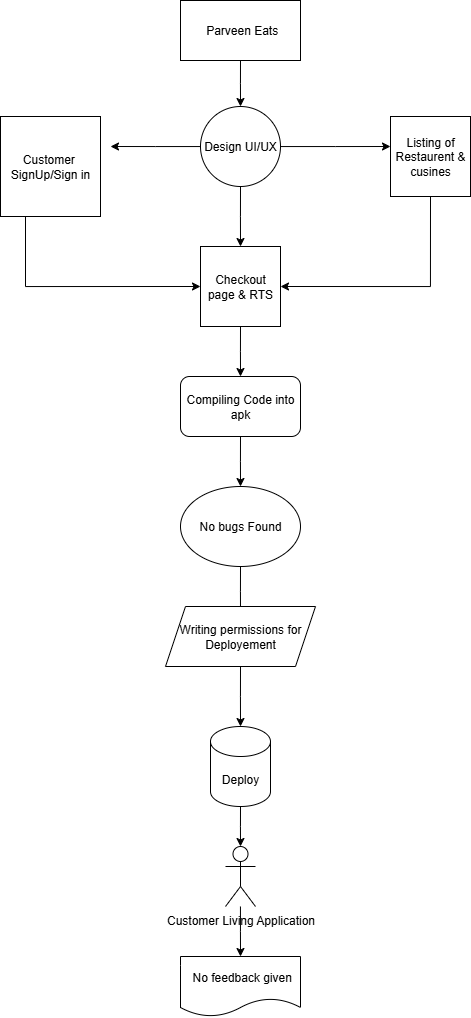

The diagram above was exported from draw.io. Its source (the exported page's mxGraphModel, read from the mxfile embedded in the PNG):
<mxGraphModel dx="827" dy="475" grid="1" gridSize="10" guides="1" tooltips="1" connect="1" arrows="1" fold="1" page="1" pageScale="1" pageWidth="850" pageHeight="1100" math="0" shadow="0">
  <root>
    <mxCell id="0" />
    <mxCell id="1" parent="0" />
    <mxCell id="Z6VpmTKLoyE8tNPmNTdw-2" style="edgeStyle=orthogonalEdgeStyle;rounded=0;orthogonalLoop=1;jettySize=auto;html=1;exitX=0.5;exitY=1;exitDx=0;exitDy=0;" edge="1" parent="1" source="Z6VpmTKLoyE8tNPmNTdw-1">
      <mxGeometry relative="1" as="geometry">
        <mxPoint x="330" y="140" as="targetPoint" />
      </mxGeometry>
    </mxCell>
    <mxCell id="Z6VpmTKLoyE8tNPmNTdw-1" value="&amp;nbsp;Parveen Eats" style="rounded=0;whiteSpace=wrap;html=1;" vertex="1" parent="1">
      <mxGeometry x="270" y="34" width="120" height="60" as="geometry" />
    </mxCell>
    <mxCell id="Z6VpmTKLoyE8tNPmNTdw-4" style="edgeStyle=orthogonalEdgeStyle;rounded=0;orthogonalLoop=1;jettySize=auto;html=1;" edge="1" parent="1" source="Z6VpmTKLoyE8tNPmNTdw-3">
      <mxGeometry relative="1" as="geometry">
        <mxPoint x="480" y="180" as="targetPoint" />
      </mxGeometry>
    </mxCell>
    <mxCell id="Z6VpmTKLoyE8tNPmNTdw-6" style="edgeStyle=orthogonalEdgeStyle;rounded=0;orthogonalLoop=1;jettySize=auto;html=1;" edge="1" parent="1" source="Z6VpmTKLoyE8tNPmNTdw-3">
      <mxGeometry relative="1" as="geometry">
        <mxPoint x="200" y="180" as="targetPoint" />
      </mxGeometry>
    </mxCell>
    <mxCell id="Z6VpmTKLoyE8tNPmNTdw-8" style="edgeStyle=orthogonalEdgeStyle;rounded=0;orthogonalLoop=1;jettySize=auto;html=1;exitX=0.5;exitY=1;exitDx=0;exitDy=0;" edge="1" parent="1" source="Z6VpmTKLoyE8tNPmNTdw-3">
      <mxGeometry relative="1" as="geometry">
        <mxPoint x="330" y="280" as="targetPoint" />
      </mxGeometry>
    </mxCell>
    <mxCell id="Z6VpmTKLoyE8tNPmNTdw-3" value="Design UI/UX" style="ellipse;whiteSpace=wrap;html=1;aspect=fixed;" vertex="1" parent="1">
      <mxGeometry x="290" y="140" width="80" height="80" as="geometry" />
    </mxCell>
    <mxCell id="Z6VpmTKLoyE8tNPmNTdw-30" style="edgeStyle=orthogonalEdgeStyle;rounded=0;orthogonalLoop=1;jettySize=auto;html=1;exitX=0.5;exitY=1;exitDx=0;exitDy=0;entryX=1;entryY=0.5;entryDx=0;entryDy=0;" edge="1" parent="1" source="Z6VpmTKLoyE8tNPmNTdw-5" target="Z6VpmTKLoyE8tNPmNTdw-9">
      <mxGeometry relative="1" as="geometry" />
    </mxCell>
    <mxCell id="Z6VpmTKLoyE8tNPmNTdw-5" value="Listing of Restaurent &amp;amp; cusines" style="whiteSpace=wrap;html=1;aspect=fixed;" vertex="1" parent="1">
      <mxGeometry x="480" y="150" width="80" height="80" as="geometry" />
    </mxCell>
    <mxCell id="Z6VpmTKLoyE8tNPmNTdw-29" style="edgeStyle=orthogonalEdgeStyle;rounded=0;orthogonalLoop=1;jettySize=auto;html=1;exitX=0.25;exitY=1;exitDx=0;exitDy=0;entryX=0;entryY=0.5;entryDx=0;entryDy=0;" edge="1" parent="1" source="Z6VpmTKLoyE8tNPmNTdw-7" target="Z6VpmTKLoyE8tNPmNTdw-9">
      <mxGeometry relative="1" as="geometry" />
    </mxCell>
    <mxCell id="Z6VpmTKLoyE8tNPmNTdw-7" value="Customer&amp;nbsp;&lt;div&gt;SignUp/Sign in&lt;/div&gt;" style="whiteSpace=wrap;html=1;aspect=fixed;" vertex="1" parent="1">
      <mxGeometry x="90" y="150" width="100" height="100" as="geometry" />
    </mxCell>
    <mxCell id="Z6VpmTKLoyE8tNPmNTdw-10" style="edgeStyle=orthogonalEdgeStyle;rounded=0;orthogonalLoop=1;jettySize=auto;html=1;exitX=0.5;exitY=1;exitDx=0;exitDy=0;" edge="1" parent="1" source="Z6VpmTKLoyE8tNPmNTdw-9">
      <mxGeometry relative="1" as="geometry">
        <mxPoint x="330" y="410" as="targetPoint" />
      </mxGeometry>
    </mxCell>
    <mxCell id="Z6VpmTKLoyE8tNPmNTdw-9" value="Checkout page &amp;amp; RTS" style="whiteSpace=wrap;html=1;aspect=fixed;" vertex="1" parent="1">
      <mxGeometry x="290" y="280" width="80" height="80" as="geometry" />
    </mxCell>
    <mxCell id="Z6VpmTKLoyE8tNPmNTdw-12" style="edgeStyle=orthogonalEdgeStyle;rounded=0;orthogonalLoop=1;jettySize=auto;html=1;exitX=0.5;exitY=1;exitDx=0;exitDy=0;" edge="1" parent="1" source="Z6VpmTKLoyE8tNPmNTdw-11">
      <mxGeometry relative="1" as="geometry">
        <mxPoint x="330" y="520" as="targetPoint" />
      </mxGeometry>
    </mxCell>
    <mxCell id="Z6VpmTKLoyE8tNPmNTdw-11" value="Compiling Code into apk" style="rounded=1;whiteSpace=wrap;html=1;" vertex="1" parent="1">
      <mxGeometry x="270" y="410" width="120" height="60" as="geometry" />
    </mxCell>
    <mxCell id="Z6VpmTKLoyE8tNPmNTdw-14" style="edgeStyle=orthogonalEdgeStyle;rounded=0;orthogonalLoop=1;jettySize=auto;html=1;exitX=0.5;exitY=1;exitDx=0;exitDy=0;" edge="1" parent="1" source="Z6VpmTKLoyE8tNPmNTdw-13">
      <mxGeometry relative="1" as="geometry">
        <mxPoint x="330" y="650" as="targetPoint" />
      </mxGeometry>
    </mxCell>
    <mxCell id="Z6VpmTKLoyE8tNPmNTdw-13" value="No bugs Found" style="ellipse;whiteSpace=wrap;html=1;" vertex="1" parent="1">
      <mxGeometry x="270" y="520" width="120" height="80" as="geometry" />
    </mxCell>
    <mxCell id="Z6VpmTKLoyE8tNPmNTdw-16" style="edgeStyle=orthogonalEdgeStyle;rounded=0;orthogonalLoop=1;jettySize=auto;html=1;exitX=0.5;exitY=1;exitDx=0;exitDy=0;" edge="1" parent="1" source="Z6VpmTKLoyE8tNPmNTdw-15">
      <mxGeometry relative="1" as="geometry">
        <mxPoint x="330" y="760" as="targetPoint" />
      </mxGeometry>
    </mxCell>
    <mxCell id="Z6VpmTKLoyE8tNPmNTdw-15" value="Writing permissions for Deployement" style="shape=parallelogram;perimeter=parallelogramPerimeter;whiteSpace=wrap;html=1;fixedSize=1;" vertex="1" parent="1">
      <mxGeometry x="255" y="640" width="150" height="60" as="geometry" />
    </mxCell>
    <mxCell id="Z6VpmTKLoyE8tNPmNTdw-18" style="edgeStyle=orthogonalEdgeStyle;rounded=0;orthogonalLoop=1;jettySize=auto;html=1;exitX=0.5;exitY=1;exitDx=0;exitDy=0;exitPerimeter=0;" edge="1" parent="1" source="Z6VpmTKLoyE8tNPmNTdw-17">
      <mxGeometry relative="1" as="geometry">
        <mxPoint x="330" y="880" as="targetPoint" />
      </mxGeometry>
    </mxCell>
    <mxCell id="Z6VpmTKLoyE8tNPmNTdw-17" value="Deploy" style="shape=cylinder3;whiteSpace=wrap;html=1;boundedLbl=1;backgroundOutline=1;size=15;" vertex="1" parent="1">
      <mxGeometry x="300" y="760" width="60" height="80" as="geometry" />
    </mxCell>
    <mxCell id="Z6VpmTKLoyE8tNPmNTdw-21" value="" style="edgeStyle=orthogonalEdgeStyle;rounded=0;orthogonalLoop=1;jettySize=auto;html=1;" edge="1" parent="1" source="Z6VpmTKLoyE8tNPmNTdw-19">
      <mxGeometry relative="1" as="geometry">
        <mxPoint x="330" y="990" as="targetPoint" />
      </mxGeometry>
    </mxCell>
    <mxCell id="Z6VpmTKLoyE8tNPmNTdw-19" value="Customer Living Application" style="shape=umlActor;verticalLabelPosition=bottom;verticalAlign=top;html=1;outlineConnect=0;" vertex="1" parent="1">
      <mxGeometry x="315" y="880" width="30" height="60" as="geometry" />
    </mxCell>
    <mxCell id="Z6VpmTKLoyE8tNPmNTdw-22" value="&amp;nbsp;No feedback given" style="shape=document;whiteSpace=wrap;html=1;boundedLbl=1;" vertex="1" parent="1">
      <mxGeometry x="270" y="990" width="120" height="60" as="geometry" />
    </mxCell>
  </root>
</mxGraphModel>